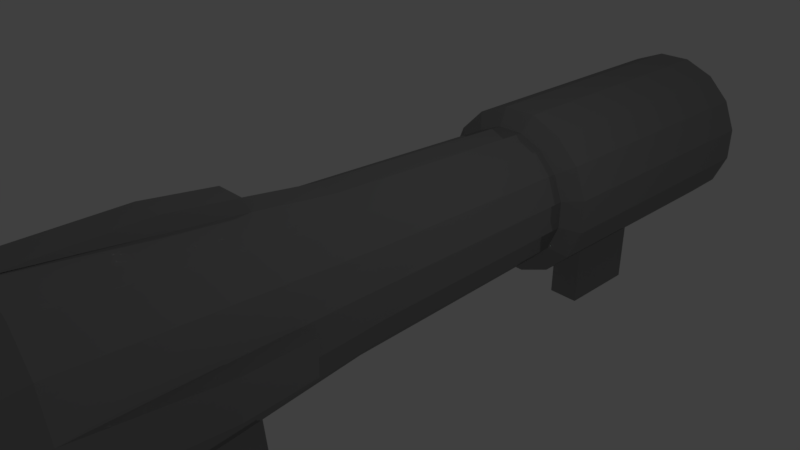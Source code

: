 # Source: quake_rocket_launcher.blend  (saved by Blender 2.79.0; exported with 4.5.12 LTS)
import bpy
from mathutils import Matrix  # noqa: F401  (used for matrix-valued properties, if any)

bpy.ops.wm.read_factory_settings(use_empty=True)
scene = bpy.context.scene
scene.name = 'Scene'

# ---- collections
col_collection_1 = bpy.data.collections.new('Collection 1'); scene.collection.children.link(col_collection_1)

# ---- materials (node trees are filled in below, after node groups)
mat_material_004 = bpy.data.materials.new('Material.004')
mat_material_004.alpha_threshold = 0.0
mat_material_004.roughness = 0.5

# ---- material node trees
mat_material_004.use_nodes = True; mat_material_004.node_tree.nodes.clear()
_N = mat_material_004.node_tree.nodes; _L = mat_material_004.node_tree.links
n0 = _N.new('ShaderNodeOutputMaterial'); n0.name = 'Material Output'; n0.location = (460, 300)
n1 = _N.new('ShaderNodeMixShader'); n1.name = 'Mix Shader'; n1.location = (240, 268)
n1.inputs[0].default_value = 0.4455
n2 = _N.new('ShaderNodeBsdfAnisotropic'); n2.name = 'Glossy BSDF'; n2.location = (-1, 143)
n2.distribution = 'GGX'
n2.inputs[0].default_value = (0.3005, 0.3005, 0.3005, 1.0)
n2.inputs[1].default_value = 0.0
n3 = _N.new('ShaderNodeBsdfDiffuse'); n3.name = 'Diffuse BSDF'; n3.location = (10, 300)
n3.inputs[0].default_value = (0.3, 0.3, 0.3, 1.0)
_L.new(n3.outputs[0], n1.inputs[1])
_L.new(n1.outputs[0], n0.inputs[0])
_L.new(n2.outputs[0], n1.inputs[2])
n0.is_active_output = True

# ---- world
world_world = bpy.data.worlds.new('World'); scene.world = world_world
world_world.color = (0.05088, 0.05088, 0.05088)
world_world.use_sun_shadow = False
world_world.sun_shadow_jitter_overblur = 0.0
world_world.cycles.sampling_method = 'MANUAL'

# ---- cameras
cam_camera = bpy.data.cameras.new('Camera')
cam_camera.clip_end = 100.0
cam_camera.lens = 35.0
cam_camera.sensor_width = 32.0
cam_camera.sensor_height = 18.0
cam_camera.ortho_scale = 7.314
cam_camera.dof.focus_distance = 0.0

# ---- lights
light_lamp = bpy.data.lights.new('Lamp', 'POINT')
light_lamp.transmission_factor = 0.0
light_lamp.cutoff_distance = 30.0
light_lamp.energy = 100.0
light_lamp.shadow_buffer_clip_start = 1.001
light_lamp.shadow_soft_size = 0.1
light_lamp.shadow_maximum_resolution = 0.006
light_lamp.use_absolute_resolution = True

# ---- meshes
me_cylinder = bpy.data.meshes.new('Cylinder')
me_cylinder.from_pydata([(0.2519, 1.247, -0.8567), (0.1195, 0.589, 1.965), (0.7097, 1.055, -0.8567), (0.3358, 0.4985, 1.965), (1.059, 0.7028, -0.8567), (0.501, 0.332, 1.965), (1.248, 0.2435, -0.8567), (0.59, 0.115, 1.965), (1.246, -0.2527, -0.8567), (0.5891, -0.1196, 1.965), (1.054, -0.7105, -0.8567), (0.4985, -0.3359, 1.965), (0.7018, -1.06, -0.8567), (0.3321, -0.5012, 1.965), (0.2426, -1.248, -0.8567), (0.1151, -0.5901, 1.965), (-0.2537, -1.246, -0.8567), (-0.1195, -0.5892, 1.965), (-0.7115, -1.055, -0.8567), (-0.3358, -0.4987, 1.965), (-1.061, -0.7026, -0.8567), (-0.5011, -0.3322, 1.965), (-1.249, -0.2434, -0.8567), (-0.59, -0.1152, 1.965), (-1.247, 0.2529, -0.8567), (-0.5891, 0.1194, 1.965), (-1.056, 0.7107, -0.8567), (-0.4986, 0.3357, 1.965), (-0.7036, 1.06, -0.8567), (-0.3321, 0.501, 1.965), (-0.2444, 1.249, -0.8567), (-0.1151, 0.5899, 1.965), (0.3305, 1.63, 1.393), (0.7947, 1.406, 1.393), (1.138, 0.9688, 1.393), (1.308, 0.3839, 1.393), (1.279, -0.2594, 1.393), (1.055, -0.8633, 1.393), (0.6705, -1.336, 1.393), (0.184, -1.605, 1.393), (-0.3305, -1.63, 1.393), (-0.7947, -1.406, 1.393), (-1.138, -0.969, 1.393), (-1.308, -0.3841, 1.393), (-1.279, 0.2592, 1.393), (-1.055, 0.8631, 1.393), (-0.6705, 1.336, 1.393), (-0.184, 1.605, 1.393), (0.5645, 0.858, -0.8021), (0.838, 0.5744, -0.8021), (0.9839, 0.2032, -0.8021), (0.98, -0.1989, -0.8021), (0.827, -0.5707, -0.8021), (0.548, -0.8557, -0.8021), (0.1856, -1.01, -0.8021), (-0.2051, -1.011, -0.8021), (-0.5645, -0.8582, -0.8021), (-0.838, -0.5746, -0.8021), (-0.9839, -0.2034, -0.8021), (-0.9801, 0.1987, -0.8021), (-0.827, 0.5705, -0.8021), (-0.548, 0.8555, -0.8021), (-0.1856, 1.01, -0.8021), (0.2051, 1.011, -0.8021), (0.2033, 1.007, -2.086), (0.5732, 0.8523, -2.086), (0.8556, 0.5677, -2.086), (1.008, 0.1968, -2.086), (1.006, -0.2042, -2.086), (0.8513, -0.574, -2.086), (0.5668, -0.8564, -2.086), (0.1958, -1.008, -2.086), (-0.2051, -1.007, -2.086), (-0.5749, -0.8521, -2.086), (-0.8574, -0.5676, -2.086), (-1.009, -0.1966, -2.086), (-1.008, 0.2043, -2.086), (-0.8531, 0.5741, -2.086), (-0.5685, 0.8566, -2.086), (-0.1976, 1.009, -2.086), (-0.2444, 1.249, -1.31), (-0.7036, 1.06, -1.31), (1.248, 0.2435, -1.31), (1.059, 0.7028, -1.31), (-0.2537, -1.246, -1.31), (0.2426, -1.248, -1.31), (0.7097, 1.055, -1.31), (0.2519, 1.247, -1.31), (-1.056, 0.7107, -1.31), (-1.247, 0.2529, -1.31), (0.7018, -1.06, -1.31), (1.054, -0.7105, -1.31), (-1.249, -0.2434, -1.31), (-1.061, -0.7026, -1.31), (1.246, -0.2527, -1.31), (-0.7115, -1.055, -1.31), (-0.2444, 1.249, -1.699), (1.248, 0.2435, -1.699), (-0.2537, -1.246, -1.699), (0.7097, 1.055, -1.699), (-1.056, 0.7107, -1.699), (0.7018, -1.06, -1.699), (-1.249, -0.2434, -1.699), (1.246, -0.2527, -1.699), (-0.7115, -1.055, -1.699), (-0.7036, 1.06, -1.699), (1.059, 0.7028, -1.699), (0.2426, -1.248, -1.699), (0.2519, 1.247, -1.699), (-1.247, 0.2529, -1.699), (1.054, -0.7105, -1.699), (-1.061, -0.7026, -1.699), (-0.2582, -2.447, -1.31), (0.2381, -2.448, -1.31), (-0.2582, -2.447, -1.699), (0.2381, -2.448, -1.699), (0.2629, 1.305, 0.5616), (0.6707, 1.111, 0.5783), (0.9763, 0.7563, 0.5783), (1.133, 0.2866, 0.5783), (1.118, -0.2268, 0.5783), (0.9321, -0.7057, 0.5783), (0.6045, -1.077, 0.5783), (0.1848, -1.285, 0.5783), (-0.2629, -1.297, 0.5783), (-0.6707, -1.111, 0.5783), (-0.9763, -0.7565, 0.5783), (-1.133, -0.2868, 0.5783), (-1.118, 0.2266, 0.5783), (-0.9321, 0.7055, 0.5783), (-0.6045, 1.077, 0.5783), (-0.1849, 1.295, 0.5597), (0.2878, 1.42, 0.8688), (0.7163, 1.22, 0.8781), (1.036, 0.8346, 0.8781), (1.198, 0.3224, 0.8781), (1.177, -0.2388, 0.8781), (0.9773, -0.7637, 0.8781), (0.6288, -1.172, 0.8781), (0.1845, -1.403, 0.8781), (-0.2878, -1.419, 0.8781), (-0.7163, -1.22, 0.8781), (-1.036, -0.8348, 0.8781), (-1.198, -0.3226, 0.8781), (-1.177, 0.2386, 0.8781), (-0.9773, 0.7635, 0.8781), (-0.6288, 1.172, 0.8781), (-0.1845, 1.404, 0.8673), (0.1698, -2.418, 0.5447), (-0.2771, -2.436, 0.5518), (0.22, -2.406, 0.8462), (-0.2514, -2.429, 0.8538), (0.6132, 0.9741, 0.2009), (0.9015, 0.6578, 0.2009), (1.052, 0.2415, 0.2009), (1.043, -0.2117, 0.2009), (0.8752, -0.6326, 0.2009), (0.5739, -0.9573, 0.2009), (0.1852, -1.136, 0.2009), (-0.2316, -1.142, 0.2009), (-0.6132, -0.9743, 0.2009), (-0.9015, -0.6581, 0.2009), (-1.052, -0.2417, 0.2009), (-1.043, 0.2115, 0.2009), (-0.8752, 0.6324, 0.2009), (-0.5739, 0.9571, 0.2009), (-0.1853, 1.136, 0.2009), (0.2316, 1.142, 0.2009), (0.3433, 1.634, 1.39), (-0.1712, 1.61, 1.39), (1.378, -0.2356, 0.5736), (1.394, 0.2778, 0.5736), (-0.1913, 1.619, 0.8798), (0.281, 1.635, 0.8813), (-0.1916, 1.493, 0.5873), (0.2562, 1.503, 0.5892), (1.458, 0.3137, 0.8734), (1.438, -0.2476, 0.8734), (-1.398, -0.2779, 0.5735), (-1.383, 0.2355, 0.5735), (-1.462, -0.3137, 0.8733), (-1.442, 0.2475, 0.8733), (0.4185, 0.6212, 1.965), (0.1489, 0.734, 1.965), (0.6244, 0.4137, 1.965), (0.7352, 0.1433, 1.965), (0.7341, -0.149, 1.965), (0.6213, -0.4186, 1.965), (0.4138, -0.6245, 1.965), (0.1434, -0.7353, 1.965), (-0.1489, -0.7342, 1.965), (-0.4185, -0.6214, 1.965), (-0.6244, -0.4139, 1.965), (-0.7352, -0.1435, 1.965), (-0.7341, 0.1488, 1.965), (-0.6213, 0.4184, 1.965), (-0.4138, 0.6243, 1.965), (-0.1434, 0.7351, 1.965), (0.1195, 0.589, 1.847), (0.3358, 0.4985, 1.847), (0.501, 0.332, 1.847), (0.59, 0.115, 1.847), (0.5891, -0.1196, 1.847), (0.4985, -0.3359, 1.847), (0.3321, -0.5012, 1.847), (0.1151, -0.5901, 1.847), (-0.1195, -0.5892, 1.847), (-0.3358, -0.4987, 1.847), (-0.5011, -0.3322, 1.847), (-0.59, -0.1152, 1.847), (-0.5891, 0.1194, 1.847), (-0.4986, 0.3357, 1.847), (-0.3321, 0.501, 1.847), (-0.1151, 0.5899, 1.847), (0.2519, 1.247, -2.086), (0.7097, 1.055, -2.086), (1.059, 0.7028, -2.086), (1.248, 0.2435, -2.086), (1.246, -0.2527, -2.086), (1.054, -0.7105, -2.086), (0.7018, -1.06, -2.086), (0.2426, -1.248, -2.086), (-0.2537, -1.246, -2.086), (-0.7115, -1.055, -2.086), (-1.061, -0.7026, -2.086), (-1.249, -0.2434, -2.086), (-1.247, 0.2529, -2.086), (-1.056, 0.7107, -2.086), (-0.7036, 1.06, -2.086), (-0.2444, 1.249, -2.086)], [], [(32, 183, 182, 33), (33, 182, 184, 34), (34, 184, 185, 35), (35, 185, 186, 36), (36, 186, 187, 37), (37, 187, 188, 38), (38, 188, 189, 39), (39, 189, 190, 40), (40, 190, 191, 41), (41, 191, 192, 42), (42, 192, 193, 43), (43, 193, 194, 44), (44, 194, 195, 45), (45, 195, 196, 46), (29, 27, 211, 212), (46, 196, 197, 47), (47, 197, 183, 32), (105, 96, 229, 228), (168, 173, 132), (146, 46, 47, 147), (145, 45, 46, 146), (144, 44, 45, 145), (143, 43, 44, 144), (142, 42, 43, 143), (141, 41, 42, 142), (140, 40, 41, 141), (139, 39, 40, 140), (138, 38, 39, 139), (137, 37, 38, 138), (136, 36, 37, 137), (135, 35, 36, 136), (134, 34, 35, 135), (133, 33, 34, 134), (132, 32, 33, 133), (0, 63, 48, 2), (2, 48, 49, 4), (4, 49, 50, 6), (6, 50, 51, 8), (8, 51, 52, 10), (10, 52, 53, 12), (12, 53, 54, 14), (14, 54, 55, 16), (16, 55, 56, 18), (18, 56, 57, 20), (20, 57, 58, 22), (22, 58, 59, 24), (24, 59, 60, 26), (26, 60, 61, 28), (28, 61, 62, 30), (30, 62, 63, 0), (64, 65, 66, 67, 68, 69, 70, 71, 72, 73, 74, 75, 76, 77, 78, 79), (106, 97, 217, 216), (107, 98, 222, 221), (108, 99, 215, 214), (109, 100, 227, 226), (110, 101, 220, 219), (111, 102, 225, 224), (96, 108, 214, 229), (97, 103, 218, 217), (98, 104, 223, 222), (100, 105, 228, 227), (99, 106, 216, 215), (101, 107, 221, 220), (102, 109, 226, 225), (103, 110, 219, 218), (104, 111, 224, 223), (18, 20, 93, 95), (8, 10, 91, 94), (22, 24, 89, 92), (12, 14, 85, 90), (2, 4, 83, 86), (26, 28, 81, 88), (16, 18, 95, 84), (6, 8, 94, 82), (30, 0, 87, 80), (20, 22, 92, 93), (10, 12, 90, 91), (24, 26, 88, 89), (0, 2, 86, 87), (14, 16, 84, 85), (4, 6, 82, 83), (28, 30, 80, 81), (95, 93, 111, 104), (94, 91, 110, 103), (92, 89, 109, 102), (90, 85, 107, 101), (86, 83, 106, 99), (88, 81, 105, 100), (84, 95, 104, 98), (82, 94, 103, 97), (80, 87, 108, 96), (93, 92, 102, 111), (91, 90, 101, 110), (89, 88, 100, 109), (87, 86, 99, 108), (85, 84, 112, 113), (83, 82, 97, 106), (81, 80, 96, 105), (113, 112, 114, 115), (107, 85, 113, 115), (84, 98, 114, 112), (98, 107, 115, 114), (167, 116, 117, 152), (152, 117, 118, 153), (153, 118, 119, 154), (154, 119, 120, 155), (155, 120, 121, 156), (156, 121, 122, 157), (157, 122, 123, 158), (158, 123, 124, 159), (159, 124, 125, 160), (160, 125, 126, 161), (161, 126, 127, 162), (162, 127, 128, 163), (163, 128, 129, 164), (164, 129, 130, 165), (165, 130, 131, 166), (166, 131, 116, 167), (116, 132, 133, 117), (117, 133, 134, 118), (118, 134, 135, 119), (120, 119, 171, 170), (120, 136, 137, 121), (121, 137, 138, 122), (122, 138, 139, 123), (124, 123, 148, 149), (124, 140, 141, 125), (125, 141, 142, 126), (126, 142, 143, 127), (144, 128, 179, 181), (128, 144, 145, 129), (129, 145, 146, 130), (130, 146, 147, 131), (132, 116, 175, 173), (148, 150, 151, 149), (140, 124, 149, 151), (139, 140, 151, 150), (123, 139, 150, 148), (62, 166, 167, 63), (61, 165, 166, 62), (60, 164, 165, 61), (59, 163, 164, 60), (58, 162, 163, 59), (57, 161, 162, 58), (56, 160, 161, 57), (55, 159, 160, 56), (54, 158, 159, 55), (53, 157, 158, 54), (52, 156, 157, 53), (51, 155, 156, 52), (50, 154, 155, 51), (49, 153, 154, 50), (48, 152, 153, 49), (63, 167, 152, 48), (169, 172, 147), (147, 47, 168, 132), (47, 32, 168, 169), (131, 147, 172, 174), (174, 172, 173, 175), (169, 168, 173, 172), (147, 132, 173, 172), (116, 131, 174, 175), (171, 176, 177, 170), (136, 120, 170, 177), (135, 136, 177, 176), (119, 135, 176, 171), (35, 176, 177, 36), (36, 177, 136), (35, 176, 135), (178, 180, 181, 179), (143, 144, 181, 180), (127, 143, 180, 178), (128, 127, 178, 179), (43, 180, 181, 44), (44, 181, 144), (43, 180, 143), (1, 3, 182, 183), (3, 5, 184, 182), (5, 7, 185, 184), (7, 9, 186, 185), (9, 11, 187, 186), (11, 13, 188, 187), (13, 15, 189, 188), (15, 17, 190, 189), (17, 19, 191, 190), (19, 21, 192, 191), (21, 23, 193, 192), (23, 25, 194, 193), (25, 27, 195, 194), (27, 29, 196, 195), (29, 31, 197, 196), (31, 1, 183, 197), (199, 198, 213, 212, 211, 210, 209, 208, 207, 206, 205, 204, 203, 202, 201, 200), (15, 13, 204, 205), (31, 29, 212, 213), (17, 15, 205, 206), (3, 1, 198, 199), (1, 31, 213, 198), (19, 17, 206, 207), (5, 3, 199, 200), (21, 19, 207, 208), (7, 5, 200, 201), (23, 21, 208, 209), (9, 7, 201, 202), (25, 23, 209, 210), (11, 9, 202, 203), (27, 25, 210, 211), (13, 11, 203, 204), (65, 64, 214, 215), (66, 65, 215, 216), (67, 66, 216, 217), (68, 67, 217, 218), (69, 68, 218, 219), (70, 69, 219, 220), (71, 70, 220, 221), (72, 71, 221, 222), (73, 72, 222, 223), (74, 73, 223, 224), (75, 74, 224, 225), (76, 75, 225, 226), (77, 76, 226, 227), (78, 77, 227, 228), (79, 78, 228, 229), (64, 79, 229, 214)])
me_cylinder.materials.append(mat_material_004)
me_cylinder.use_remesh_preserve_volume = False
me_cylinder.use_remesh_preserve_attributes = False
me_cylinder.use_mirror_vertex_groups = False
me_cylinder.update()

# ---- objects
ob_cylinder = bpy.data.objects.new('Cylinder', me_cylinder)
ob_lamp = bpy.data.objects.new('Lamp', light_lamp)
ob_camera = bpy.data.objects.new('Camera', cam_camera)

# ---- transforms, parenting, visibility, modifiers, constraints
ob_cylinder.location = (0.0, 0.0, 0.0)
ob_cylinder.rotation_euler = (1.571, -0.0, 0.0)
ob_cylinder.scale = (1.0, 1.0, 3.358)
ob_cylinder.lineart.crease_threshold = 0.0
ob_lamp.location = (4.076, 1.005, 5.904)
ob_lamp.rotation_euler = (0.6503, 0.05522, 1.866)
ob_lamp.lock_rotations_4d = False
ob_lamp.empty_display_type = 'ARROWS'
ob_lamp.color = (0.0, 0.0, 0.0, 0.0)
ob_lamp.lineart.crease_threshold = 0.0
ob_camera.location = (7.481, -6.508, 5.344)
ob_camera.rotation_euler = (1.109, 0.0, 0.8149)
ob_camera.lock_rotations_4d = False
ob_camera.empty_display_type = 'ARROWS'
ob_camera.color = (0.0, 0.0, 0.0, 0.0)
ob_camera.display_type = 'WIRE'
ob_camera.lineart.crease_threshold = 0.0

# ---- collection membership
col_collection_1.objects.link(ob_cylinder)
col_collection_1.objects.link(ob_lamp)
col_collection_1.objects.link(ob_camera)

# ---- scene / render settings (as saved in the file)
scene.camera = ob_camera
scene.frame_start = 1; scene.frame_end = 250; scene.frame_set(1)
scene.render.engine = 'CYCLES'
scene.render.resolution_percentage = 50
scene.render.dither_intensity = 0.0
scene.cycles.use_denoising = False
scene.cycles.samples = 128
scene.cycles.sampling_pattern = 'TABULATED_SOBOL'
scene.cycles.use_adaptive_sampling = False
scene.cycles.use_light_tree = False
scene.cycles.blur_glossy = 0.0
scene.cycles.sample_clamp_indirect = 0.0
scene.view_settings.view_transform = 'Standard'
bpy.context.view_layer.update()
